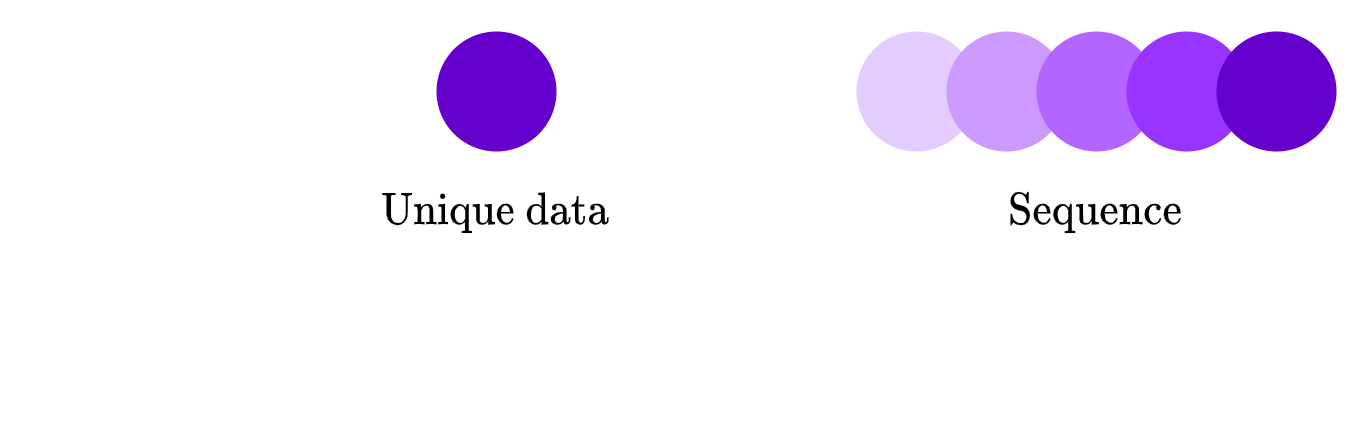

The diagram above was exported from draw.io. Its source (the exported page's mxGraphModel, read from the mxfile embedded in the PNG):
<mxGraphModel dx="761" dy="391" grid="1" gridSize="10" guides="1" tooltips="1" connect="1" arrows="1" fold="1" page="1" pageScale="1" pageWidth="850" pageHeight="1100" math="1" shadow="0">
  <root>
    <mxCell id="Pw8FoGRatDplrH8kj-06-0" />
    <mxCell id="Pw8FoGRatDplrH8kj-06-1" parent="Pw8FoGRatDplrH8kj-06-0" />
    <mxCell id="Pw8FoGRatDplrH8kj-06-2" value="" style="ellipse;whiteSpace=wrap;html=1;aspect=fixed;strokeColor=none;fillColor=#6600CC;" vertex="1" parent="Pw8FoGRatDplrH8kj-06-1">
      <mxGeometry x="340" y="240" width="40" height="40" as="geometry" />
    </mxCell>
    <mxCell id="Pw8FoGRatDplrH8kj-06-3" value="" style="ellipse;whiteSpace=wrap;html=1;aspect=fixed;strokeColor=none;fillColor=#E5CCFF;" vertex="1" parent="Pw8FoGRatDplrH8kj-06-1">
      <mxGeometry x="480" y="240" width="40" height="40" as="geometry" />
    </mxCell>
    <mxCell id="Pw8FoGRatDplrH8kj-06-4" value="" style="ellipse;whiteSpace=wrap;html=1;aspect=fixed;fillColor=#CC99FF;strokeColor=none;" vertex="1" parent="Pw8FoGRatDplrH8kj-06-1">
      <mxGeometry x="510" y="240" width="40" height="40" as="geometry" />
    </mxCell>
    <mxCell id="Pw8FoGRatDplrH8kj-06-5" value="" style="ellipse;whiteSpace=wrap;html=1;aspect=fixed;strokeColor=none;fillColor=#B266FF;" vertex="1" parent="Pw8FoGRatDplrH8kj-06-1">
      <mxGeometry x="540" y="240" width="40" height="40" as="geometry" />
    </mxCell>
    <mxCell id="Pw8FoGRatDplrH8kj-06-6" value="" style="ellipse;whiteSpace=wrap;html=1;aspect=fixed;fillColor=#9933FF;strokeColor=none;" vertex="1" parent="Pw8FoGRatDplrH8kj-06-1">
      <mxGeometry x="570" y="240" width="40" height="40" as="geometry" />
    </mxCell>
    <mxCell id="Pw8FoGRatDplrH8kj-06-7" value="" style="ellipse;whiteSpace=wrap;html=1;aspect=fixed;strokeColor=none;fillColor=#6600CC;" vertex="1" parent="Pw8FoGRatDplrH8kj-06-1">
      <mxGeometry x="600" y="240" width="40" height="40" as="geometry" />
    </mxCell>
    <mxCell id="Pw8FoGRatDplrH8kj-06-8" value="$$\text{Unique data}$$" style="text;html=1;strokeColor=none;fillColor=none;align=center;verticalAlign=middle;whiteSpace=wrap;rounded=0;" vertex="1" parent="Pw8FoGRatDplrH8kj-06-1">
      <mxGeometry x="195" y="230" width="330" height="140" as="geometry" />
    </mxCell>
    <mxCell id="Pw8FoGRatDplrH8kj-06-9" value="$$\text{Sequence}$$" style="text;html=1;strokeColor=none;fillColor=none;align=center;verticalAlign=middle;whiteSpace=wrap;rounded=0;" vertex="1" parent="Pw8FoGRatDplrH8kj-06-1">
      <mxGeometry x="470" y="290" width="180" height="20" as="geometry" />
    </mxCell>
  </root>
</mxGraphModel>